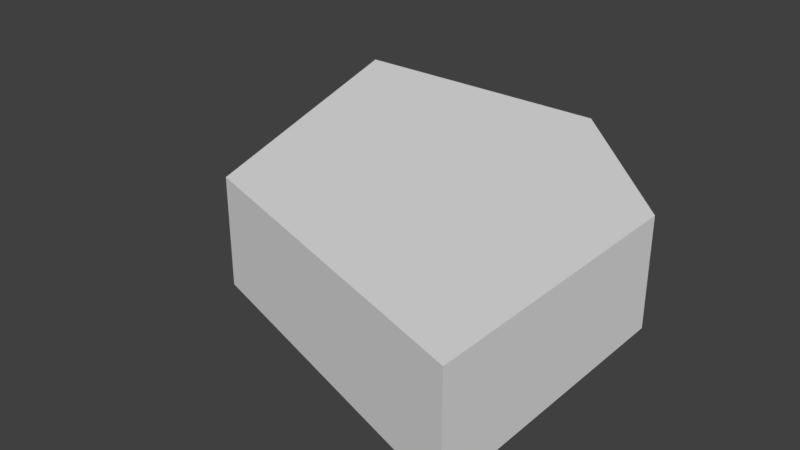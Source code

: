 # Source: FireWall_50.blend  (saved by Blender 2.78.0; exported with 4.5.12 LTS)
import bpy
from mathutils import Matrix  # noqa: F401  (used for matrix-valued properties, if any)

bpy.ops.wm.read_factory_settings(use_empty=True)
scene = bpy.context.scene
scene.name = 'Scene'

# ---- collections
col_collection_1 = bpy.data.collections.new('Collection 1'); scene.collection.children.link(col_collection_1)

# ---- materials (node trees are filled in below, after node groups)
mat_material = bpy.data.materials.new('Material')
mat_material.alpha_threshold = 0.0
mat_material.use_transparent_shadow = False
mat_material.roughness = 0.5
mat_material.line_color = (0.0, 0.0, 0.0, 1.0)

# ---- material node trees

# ---- world
world_world = bpy.data.worlds.new('World'); scene.world = world_world
world_world.color = (0.05088, 0.05088, 0.05088)
world_world.use_sun_shadow = False
world_world.sun_shadow_jitter_overblur = 0.0
world_world.cycles.sampling_method = 'MANUAL'

# ---- meshes
me_cube = bpy.data.meshes.new('Cube')
me_cube.from_pydata([(1.0, 0.3, -0.25), (1.0, -1.0, -0.25), (-0.5, -0.5, -0.25), (-1.0, 1.0, -0.25), (1.0, 0.3, 0.25), (1.0, -1.0, 0.25), (-0.5, -0.5, 0.25), (-1.0, 1.0, 0.25), (0.3, 1.0, -0.25), (0.3, 1.0, 0.25)], [], [(8, 1, 2, 3), (9, 7, 6, 5), (0, 4, 5, 1), (1, 5, 6, 2), (2, 6, 7, 3), (9, 8, 3, 7), (4, 0, 8, 9), (4, 9, 5), (0, 1, 8)])
_uv = me_cube.uv_layers.new(name='UVMap')
_uv.uv.foreach_set('vector', [0.548, 0.3758, 0.1656, 0.4297, 0.2631, 0.1515, 0.5433, 0.1167, 0.703, 0.09909, 0.9999, 0.0001344, 0.9999, 0.3807, 0.6954, 0.6091, 0.375, 0.5015, 0.3823, 0.6723, 0.0001344, 0.4773, 0.1656, 0.4297, 0.1656, 0.4297, 0.0001344, 0.4773, 0.1762, 0.002594, 0.2631, 0.1515, 0.2631, 0.1515, 0.1762, 0.002594, 0.6951, 0.0001344, 0.5433, 0.1167, 0.6951, 0.4692, 0.548, 0.3758, 0.5433, 0.1167, 0.6951, 0.0001344, 0.3823, 0.6723, 0.375, 0.5015, 0.548, 0.3758, 0.6951, 0.4692, 0.2955, 0.6726, 0.5102, 0.776, 0.0001344, 0.776, 0.375, 0.5015, 0.1656, 0.4297, 0.548, 0.3758])
me_cube.materials.append(mat_material)
me_cube.use_remesh_preserve_volume = False
me_cube.use_remesh_preserve_attributes = False
me_cube.use_mirror_vertex_groups = False
me_cube.update()

# ---- objects
ob_cube = bpy.data.objects.new('Cube', me_cube)

# ---- transforms, parenting, visibility, modifiers, constraints
ob_cube.location = (0.0, 0.0, 0.0)
ob_cube.lock_rotations_4d = False
ob_cube.empty_display_type = 'ARROWS'
ob_cube.lineart.crease_threshold = 0.0

# ---- collection membership
col_collection_1.objects.link(ob_cube)

# ---- scene / render settings (as saved in the file)
scene.frame_start = 1; scene.frame_end = 250; scene.frame_set(1)
scene.render.engine = 'BLENDER_EEVEE_NEXT'
scene.render.resolution_percentage = 50
scene.render.dither_intensity = 0.0
scene.cycles.use_denoising = False
scene.cycles.samples = 128
scene.cycles.sampling_pattern = 'TABULATED_SOBOL'
scene.cycles.light_sampling_threshold = 0.0
scene.cycles.use_adaptive_sampling = False
scene.cycles.use_light_tree = False
scene.cycles.blur_glossy = 0.0
scene.cycles.sample_clamp_indirect = 0.0
scene.view_settings.view_transform = 'Standard'
bpy.context.view_layer.update()

# ---- added for rendering (the .blend has no active camera and no usable light): camera, sun
cam_auto = bpy.data.cameras.new('AutoCamera')
cam_auto.lens = 50.0
cam_auto.sensor_width = 36.0
cam_auto.clip_end = 1000.0
ob_auto_camera = bpy.data.objects.new('AutoCamera', cam_auto)
scene.collection.objects.link(ob_auto_camera)
ob_auto_camera.location = (2.65751, -3.18901, 2.12601)
ob_auto_camera.rotation_euler = (1.09748, -7.21219e-08, 0.694738)
scene.camera = ob_auto_camera
light_auto_sun = bpy.data.lights.new('AutoSun', 'SUN')
light_auto_sun.energy = 3.0
light_auto_sun.angle = 0.0523599
ob_auto_sun = bpy.data.objects.new('AutoSun', light_auto_sun)
scene.collection.objects.link(ob_auto_sun)
ob_auto_sun.rotation_euler = (0.872665, 0.174533, 0.523599)
bpy.context.view_layer.update()
